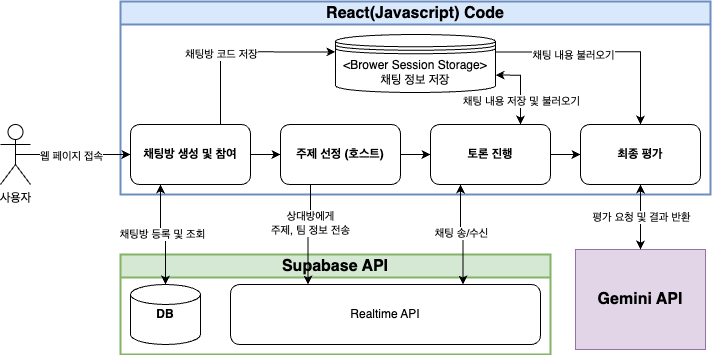

The diagram above was exported from draw.io. Its source (the exported page's mxGraphModel, read from the mxfile embedded in the PNG):
<mxGraphModel dx="1949" dy="753" grid="1" gridSize="10" guides="1" tooltips="1" connect="1" arrows="1" fold="1" page="1" pageScale="1" pageWidth="827" pageHeight="1169" math="0" shadow="0">
  <root>
    <mxCell id="0" />
    <mxCell id="1" parent="0" />
    <mxCell id="2" value="&lt;font style=&quot;font-size: 16px;&quot;&gt;Supabase API&lt;/font&gt;" style="swimlane;whiteSpace=wrap;html=1;fillColor=#d5e8d4;strokeColor=#82b366;strokeWidth=2;" vertex="1" parent="1">
      <mxGeometry x="-250" y="290" width="430" height="100" as="geometry">
        <mxRectangle x="80" y="140" width="140" height="30" as="alternateBounds" />
      </mxGeometry>
    </mxCell>
    <mxCell id="3" value="&lt;span&gt;&lt;/span&gt;&lt;span&gt;&lt;/span&gt;&lt;span style=&quot;white-space-collapse: preserve;&quot;&gt;Realtime API&lt;/span&gt;" style="rounded=1;whiteSpace=wrap;html=1;" vertex="1" parent="2">
      <mxGeometry x="110" y="30" width="310" height="60" as="geometry" />
    </mxCell>
    <mxCell id="4" value="&lt;b&gt;DB&lt;/b&gt;" style="strokeWidth=1;html=1;shape=mxgraph.flowchart.database;whiteSpace=wrap;" vertex="1" parent="2">
      <mxGeometry x="10" y="30" width="70" height="60" as="geometry" />
    </mxCell>
    <mxCell id="5" value="&lt;font style=&quot;font-size: 16px;&quot;&gt;React(Javascript) Code&lt;/font&gt;" style="swimlane;whiteSpace=wrap;html=1;fillColor=#dae8fc;strokeColor=#6c8ebf;strokeWidth=2;" vertex="1" parent="1">
      <mxGeometry x="-250" y="37" width="590" height="193" as="geometry">
        <mxRectangle x="80" y="140" width="140" height="30" as="alternateBounds" />
      </mxGeometry>
    </mxCell>
    <mxCell id="6" style="edgeStyle=orthogonalEdgeStyle;rounded=0;orthogonalLoop=1;jettySize=auto;html=1;exitX=1;exitY=0.5;exitDx=0;exitDy=0;entryX=0;entryY=0.5;entryDx=0;entryDy=0;" edge="1" parent="5" source="9" target="16">
      <mxGeometry relative="1" as="geometry" />
    </mxCell>
    <mxCell id="7" style="edgeStyle=orthogonalEdgeStyle;rounded=0;orthogonalLoop=1;jettySize=auto;html=1;exitX=0.75;exitY=0;exitDx=0;exitDy=0;entryX=1;entryY=0.7;entryDx=0;entryDy=0;startArrow=classic;startFill=1;" edge="1" parent="5" source="9" target="19">
      <mxGeometry relative="1" as="geometry" />
    </mxCell>
    <mxCell id="8" value="채팅 내용 저장 및 불러오기" style="edgeLabel;html=1;align=center;verticalAlign=middle;resizable=0;points=[];" connectable="0" vertex="1" parent="7">
      <mxGeometry x="-0.3676" relative="1" as="geometry">
        <mxPoint as="offset" />
      </mxGeometry>
    </mxCell>
    <mxCell id="9" value="&lt;b&gt;토론 진행&lt;/b&gt;" style="rounded=1;whiteSpace=wrap;html=1;" vertex="1" parent="5">
      <mxGeometry x="310" y="123" width="120" height="60" as="geometry" />
    </mxCell>
    <mxCell id="10" style="edgeStyle=orthogonalEdgeStyle;rounded=0;orthogonalLoop=1;jettySize=auto;html=1;exitX=1;exitY=0.5;exitDx=0;exitDy=0;entryX=0;entryY=0.5;entryDx=0;entryDy=0;" edge="1" parent="5" source="13" target="15">
      <mxGeometry relative="1" as="geometry" />
    </mxCell>
    <mxCell id="11" style="edgeStyle=orthogonalEdgeStyle;rounded=0;orthogonalLoop=1;jettySize=auto;html=1;exitX=0.75;exitY=0;exitDx=0;exitDy=0;entryX=0;entryY=0.3;entryDx=0;entryDy=0;" edge="1" parent="5" source="13" target="19">
      <mxGeometry relative="1" as="geometry" />
    </mxCell>
    <mxCell id="12" value="채팅방 코드 저장" style="edgeLabel;html=1;align=center;verticalAlign=middle;resizable=0;points=[];" connectable="0" vertex="1" parent="11">
      <mxGeometry x="-0.2483" relative="1" as="geometry">
        <mxPoint as="offset" />
      </mxGeometry>
    </mxCell>
    <mxCell id="13" value="&lt;b&gt;채팅방 생성 및 참여&lt;/b&gt;" style="rounded=1;whiteSpace=wrap;html=1;" vertex="1" parent="5">
      <mxGeometry x="10" y="123" width="120" height="60" as="geometry" />
    </mxCell>
    <mxCell id="14" style="edgeStyle=orthogonalEdgeStyle;rounded=0;orthogonalLoop=1;jettySize=auto;html=1;exitX=1;exitY=0.5;exitDx=0;exitDy=0;entryX=0;entryY=0.5;entryDx=0;entryDy=0;" edge="1" parent="5" source="15" target="9">
      <mxGeometry relative="1" as="geometry" />
    </mxCell>
    <mxCell id="15" value="&lt;b&gt;주제 선정 (호스트)&lt;/b&gt;" style="rounded=1;whiteSpace=wrap;html=1;" vertex="1" parent="5">
      <mxGeometry x="160" y="123" width="120" height="60" as="geometry" />
    </mxCell>
    <mxCell id="16" value="&lt;b&gt;최종 평가&lt;/b&gt;" style="rounded=1;whiteSpace=wrap;html=1;" vertex="1" parent="5">
      <mxGeometry x="460" y="123" width="120" height="60" as="geometry" />
    </mxCell>
    <mxCell id="17" style="edgeStyle=orthogonalEdgeStyle;rounded=0;orthogonalLoop=1;jettySize=auto;html=1;exitX=1;exitY=0.3;exitDx=0;exitDy=0;entryX=0.5;entryY=0;entryDx=0;entryDy=0;" edge="1" parent="5" source="19" target="16">
      <mxGeometry relative="1" as="geometry" />
    </mxCell>
    <mxCell id="18" value="채팅 내용 불러오기" style="edgeLabel;html=1;align=center;verticalAlign=middle;resizable=0;points=[];" connectable="0" vertex="1" parent="17">
      <mxGeometry x="-0.285" y="-3" relative="1" as="geometry">
        <mxPoint as="offset" />
      </mxGeometry>
    </mxCell>
    <mxCell id="19" value="&amp;lt;Brower Session Storage&amp;gt;&lt;div&gt;&lt;div&gt;채팅 정보 저장&lt;/div&gt;&lt;/div&gt;" style="shape=datastore;whiteSpace=wrap;html=1;" vertex="1" parent="5">
      <mxGeometry x="215" y="33" width="160" height="58" as="geometry" />
    </mxCell>
    <mxCell id="20" style="edgeStyle=orthogonalEdgeStyle;rounded=0;orthogonalLoop=1;jettySize=auto;html=1;exitX=0.5;exitY=0.5;exitDx=0;exitDy=0;exitPerimeter=0;entryX=0;entryY=0.5;entryDx=0;entryDy=0;" edge="1" source="22" target="13" parent="1">
      <mxGeometry relative="1" as="geometry">
        <mxPoint x="-250" y="130.33333333333337" as="targetPoint" />
      </mxGeometry>
    </mxCell>
    <mxCell id="21" value="웹 페이지 접속" style="edgeLabel;html=1;align=center;verticalAlign=middle;resizable=0;points=[];" connectable="0" vertex="1" parent="20">
      <mxGeometry x="-0.0318" y="-1" relative="1" as="geometry">
        <mxPoint as="offset" />
      </mxGeometry>
    </mxCell>
    <mxCell id="22" value="사용자" style="shape=umlActor;verticalLabelPosition=bottom;verticalAlign=top;html=1;outlineConnect=0;" vertex="1" parent="1">
      <mxGeometry x="-370" y="160" width="30" height="60" as="geometry" />
    </mxCell>
    <mxCell id="23" value="&lt;span style=&quot;font-size: 16px; font-weight: 700;&quot;&gt;Gemini API&lt;/span&gt;" style="rounded=0;whiteSpace=wrap;html=1;fillColor=#e1d5e7;strokeColor=#9673a6;" vertex="1" parent="1">
      <mxGeometry x="205" y="285" width="130" height="100" as="geometry" />
    </mxCell>
    <mxCell id="24" value="" style="edgeStyle=orthogonalEdgeStyle;rounded=0;orthogonalLoop=1;jettySize=auto;html=1;startArrow=classic;startFill=1;" edge="1" source="23" target="16" parent="1">
      <mxGeometry relative="1" as="geometry" />
    </mxCell>
    <mxCell id="25" value="평가 요청 및 결과 반환" style="edgeLabel;html=1;align=center;verticalAlign=middle;resizable=0;points=[];" connectable="0" vertex="1" parent="24">
      <mxGeometry x="0.0114" relative="1" as="geometry">
        <mxPoint as="offset" />
      </mxGeometry>
    </mxCell>
    <mxCell id="26" style="edgeStyle=orthogonalEdgeStyle;rounded=0;orthogonalLoop=1;jettySize=auto;html=1;exitX=0.25;exitY=1;exitDx=0;exitDy=0;entryX=0.5;entryY=0;entryDx=0;entryDy=0;entryPerimeter=0;startArrow=classic;startFill=1;" edge="1" source="13" target="4" parent="1">
      <mxGeometry relative="1" as="geometry" />
    </mxCell>
    <mxCell id="27" value="채팅방 등록 및 조회" style="edgeLabel;html=1;align=center;verticalAlign=middle;resizable=0;points=[];" connectable="0" vertex="1" parent="26">
      <mxGeometry x="-0.0066" y="1" relative="1" as="geometry">
        <mxPoint as="offset" />
      </mxGeometry>
    </mxCell>
    <mxCell id="28" style="edgeStyle=orthogonalEdgeStyle;rounded=0;orthogonalLoop=1;jettySize=auto;html=1;exitX=0.25;exitY=1;exitDx=0;exitDy=0;entryX=0.25;entryY=0;entryDx=0;entryDy=0;" edge="1" source="15" target="3" parent="1">
      <mxGeometry relative="1" as="geometry">
        <Array as="points">
          <mxPoint x="-60" y="260" />
          <mxPoint x="-62" y="260" />
        </Array>
      </mxGeometry>
    </mxCell>
    <mxCell id="29" value="상대방에게&lt;div&gt;주제, 팀 정보 전송&lt;/div&gt;" style="edgeLabel;html=1;align=center;verticalAlign=middle;resizable=0;points=[];" connectable="0" vertex="1" parent="28">
      <mxGeometry x="-0.2375" y="-1" relative="1" as="geometry">
        <mxPoint as="offset" />
      </mxGeometry>
    </mxCell>
    <mxCell id="30" style="edgeStyle=orthogonalEdgeStyle;rounded=0;orthogonalLoop=1;jettySize=auto;html=1;exitX=0.25;exitY=1;exitDx=0;exitDy=0;entryX=0.75;entryY=0;entryDx=0;entryDy=0;startArrow=classic;startFill=1;" edge="1" source="9" target="3" parent="1">
      <mxGeometry relative="1" as="geometry">
        <Array as="points">
          <mxPoint x="90" y="270" />
          <mxPoint x="92" y="270" />
        </Array>
      </mxGeometry>
    </mxCell>
    <mxCell id="31" value="채팅 송/수신" style="edgeLabel;html=1;align=center;verticalAlign=middle;resizable=0;points=[];" connectable="0" vertex="1" parent="30">
      <mxGeometry x="-0.0671" relative="1" as="geometry">
        <mxPoint as="offset" />
      </mxGeometry>
    </mxCell>
  </root>
</mxGraphModel>